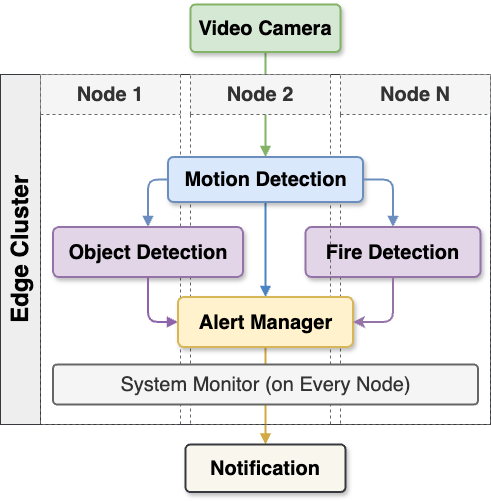

The diagram above was exported from draw.io. Its source (the exported page's mxGraphModel, read from the mxfile embedded in the PNG):
<mxGraphModel dx="557" dy="1592" grid="1" gridSize="10" guides="1" tooltips="1" connect="1" arrows="1" fold="1" page="1" pageScale="1" pageWidth="1600" pageHeight="1000" math="0" shadow="1">
  <root>
    <mxCell id="0" />
    <mxCell id="1" parent="0" />
    <mxCell id="8" value="" style="edgeStyle=orthogonalEdgeStyle;rounded=1;orthogonalLoop=1;jettySize=auto;html=1;strokeColor=#82b366;strokeWidth=2;endArrow=block;endFill=1;entryX=0.5;entryY=0;entryDx=0;entryDy=0;fillColor=#d5e8d4;" edge="1" parent="1" source="camera" target="motion">
      <mxGeometry relative="1" as="geometry">
        <mxPoint x="370" y="689" as="sourcePoint" />
        <mxPoint x="517" y="-510" as="targetPoint" />
      </mxGeometry>
    </mxCell>
    <mxCell id="camera" value="&lt;font style=&quot;font-size: 20px;&quot;&gt;Video Camera&lt;/font&gt;" style="rounded=1;whiteSpace=wrap;html=1;arcSize=10;shadow=1;fillColor=#d5e8d4;strokeColor=#82b366;strokeWidth=2;fontStyle=1;" parent="1" vertex="1">
      <mxGeometry x="545" y="-700" width="150" height="47.5" as="geometry" />
    </mxCell>
    <mxCell id="e7" value="" style="edgeStyle=orthogonalEdgeStyle;rounded=1;orthogonalLoop=1;jettySize=auto;html=1;strokeColor=#d2a943;strokeWidth=2;endArrow=block;endFill=1;entryX=0.5;entryY=0;entryDx=0;entryDy=0;exitX=0.5;exitY=1;exitDx=0;exitDy=0;" parent="1" source="alert" target="telegram" edge="1">
      <mxGeometry relative="1" as="geometry">
        <Array as="points" />
      </mxGeometry>
    </mxCell>
    <mxCell id="telegram" value="&lt;font style=&quot;font-size: 20px;&quot;&gt;&lt;b&gt;Notification&lt;/b&gt;&lt;/font&gt;" style="rounded=1;whiteSpace=wrap;html=1;arcSize=10;shadow=1;strokeWidth=2;fillColor=#f9f7ed;strokeColor=#36393d;" parent="1" vertex="1">
      <mxGeometry x="540" y="-260" width="160" height="47.5" as="geometry" />
    </mxCell>
    <mxCell id="7" value="&lt;font style=&quot;font-size: 24px;&quot;&gt;Edge Cluster&lt;/font&gt;" style="swimlane;horizontal=0;whiteSpace=wrap;html=1;startSize=40;fillColor=#eeeeee;strokeColor=#36393d;" vertex="1" parent="1">
      <mxGeometry x="355" y="-630" width="490" height="350" as="geometry" />
    </mxCell>
    <mxCell id="6" value="&lt;font style=&quot;font-size: 20px;&quot;&gt;Node N&lt;/font&gt;" style="swimlane;whiteSpace=wrap;html=1;startSize=40;dashed=1;fillColor=#f5f5f5;fontColor=#333333;strokeColor=#666666;" vertex="1" parent="7">
      <mxGeometry x="340" width="150" height="350" as="geometry" />
    </mxCell>
    <mxCell id="fire" value="&lt;font style=&quot;font-size: 20px;&quot;&gt;Fire Detection&lt;/font&gt;" style="rounded=1;whiteSpace=wrap;html=1;arcSize=12;shadow=1;fillColor=#e1d5e7;strokeColor=#9673a6;strokeWidth=2;fontStyle=1;" parent="6" vertex="1">
      <mxGeometry x="-35" y="152.5" width="175" height="50" as="geometry" />
    </mxCell>
    <mxCell id="4" value="&lt;font style=&quot;font-size: 20px;&quot;&gt;Node 1&lt;/font&gt;" style="swimlane;whiteSpace=wrap;html=1;startSize=40;dashed=1;fillColor=#f5f5f5;fontColor=#333333;strokeColor=#666666;" vertex="1" parent="7">
      <mxGeometry x="40" width="140" height="350" as="geometry" />
    </mxCell>
    <mxCell id="5" value="&lt;font style=&quot;font-size: 20px;&quot;&gt;Node 2&lt;/font&gt;" style="swimlane;whiteSpace=wrap;html=1;startSize=40;dashed=1;strokeWidth=1;perimeterSpacing=10;fillColor=#f5f5f5;fontColor=#333333;strokeColor=#666666;" vertex="1" parent="7">
      <mxGeometry x="190" width="140" height="350" as="geometry" />
    </mxCell>
    <mxCell id="e4" value="" style="edgeStyle=orthogonalEdgeStyle;rounded=1;orthogonalLoop=1;jettySize=auto;html=1;strokeColor=#4a84c2;strokeWidth=2;endArrow=block;endFill=1;" parent="5" source="motion" target="alert" edge="1">
      <mxGeometry relative="1" as="geometry" />
    </mxCell>
    <mxCell id="coco" value="&lt;font style=&quot;font-size: 20px;&quot;&gt;Object Detection&lt;/font&gt;" style="rounded=1;whiteSpace=wrap;html=1;arcSize=12;shadow=1;fillColor=#e1d5e7;strokeColor=#9673a6;strokeWidth=2;fontStyle=1;" parent="5" vertex="1">
      <mxGeometry x="-137.5" y="152.5" width="190" height="50" as="geometry" />
    </mxCell>
    <mxCell id="e2" value="" style="edgeStyle=orthogonalEdgeStyle;rounded=1;orthogonalLoop=1;jettySize=auto;html=1;strokeColor=#6c8ebf;strokeWidth=2;endArrow=block;endFill=1;exitX=0;exitY=0.5;exitDx=0;exitDy=0;fillColor=#dae8fc;" parent="5" source="motion" target="coco" edge="1">
      <mxGeometry relative="1" as="geometry" />
    </mxCell>
    <mxCell id="e5" value="" style="edgeStyle=orthogonalEdgeStyle;rounded=1;orthogonalLoop=1;jettySize=auto;html=1;strokeColor=#8e63ab;strokeWidth=2;endArrow=block;endFill=1;entryX=0;entryY=0.5;entryDx=0;entryDy=0;" parent="5" source="coco" target="alert" edge="1">
      <mxGeometry relative="1" as="geometry" />
    </mxCell>
    <mxCell id="monitor1" value="&lt;font style=&quot;font-size: 20px;&quot;&gt;System Monitor (on Every Node)&lt;/font&gt;" style="rounded=1;whiteSpace=wrap;html=1;arcSize=10;shadow=0;fillColor=#f5f5f5;strokeColor=#666666;strokeWidth=2;fontColor=#333333;" vertex="1" parent="5">
      <mxGeometry x="-137.5" y="290" width="425" height="40" as="geometry" />
    </mxCell>
    <mxCell id="motion" value="&lt;font style=&quot;font-size: 20px;&quot;&gt;Motion Detection&lt;/font&gt;" style="rounded=1;whiteSpace=wrap;html=1;arcSize=12;shadow=1;fillColor=#dae8fc;strokeColor=#6c8ebf;strokeWidth=2;fontStyle=1;" parent="5" vertex="1">
      <mxGeometry x="-22.5" y="82.5" width="195" height="45" as="geometry" />
    </mxCell>
    <mxCell id="alert" value="&lt;font style=&quot;font-size: 20px;&quot;&gt;Alert Manager&lt;/font&gt;" style="rounded=1;whiteSpace=wrap;html=1;arcSize=12;shadow=1;fillColor=#fff2cc;strokeColor=#d6b656;strokeWidth=2;fontStyle=1;" parent="5" vertex="1">
      <mxGeometry x="-12.5" y="222.5" width="175" height="50" as="geometry" />
    </mxCell>
    <mxCell id="e3" value="" style="edgeStyle=orthogonalEdgeStyle;rounded=1;orthogonalLoop=1;jettySize=auto;html=1;strokeColor=#6c8ebf;strokeWidth=2;endArrow=block;endFill=1;exitX=1;exitY=0.5;exitDx=0;exitDy=0;entryX=0.5;entryY=0;entryDx=0;entryDy=0;fillColor=#dae8fc;" parent="7" source="motion" target="fire" edge="1">
      <mxGeometry relative="1" as="geometry" />
    </mxCell>
    <mxCell id="15" style="edgeStyle=orthogonalEdgeStyle;html=1;strokeWidth=2;fillColor=#e1d5e7;strokeColor=#9673a6;entryX=1;entryY=0.5;entryDx=0;entryDy=0;" edge="1" parent="7" source="fire" target="alert">
      <mxGeometry relative="1" as="geometry">
        <mxPoint x="415" y="260" as="targetPoint" />
      </mxGeometry>
    </mxCell>
  </root>
</mxGraphModel>